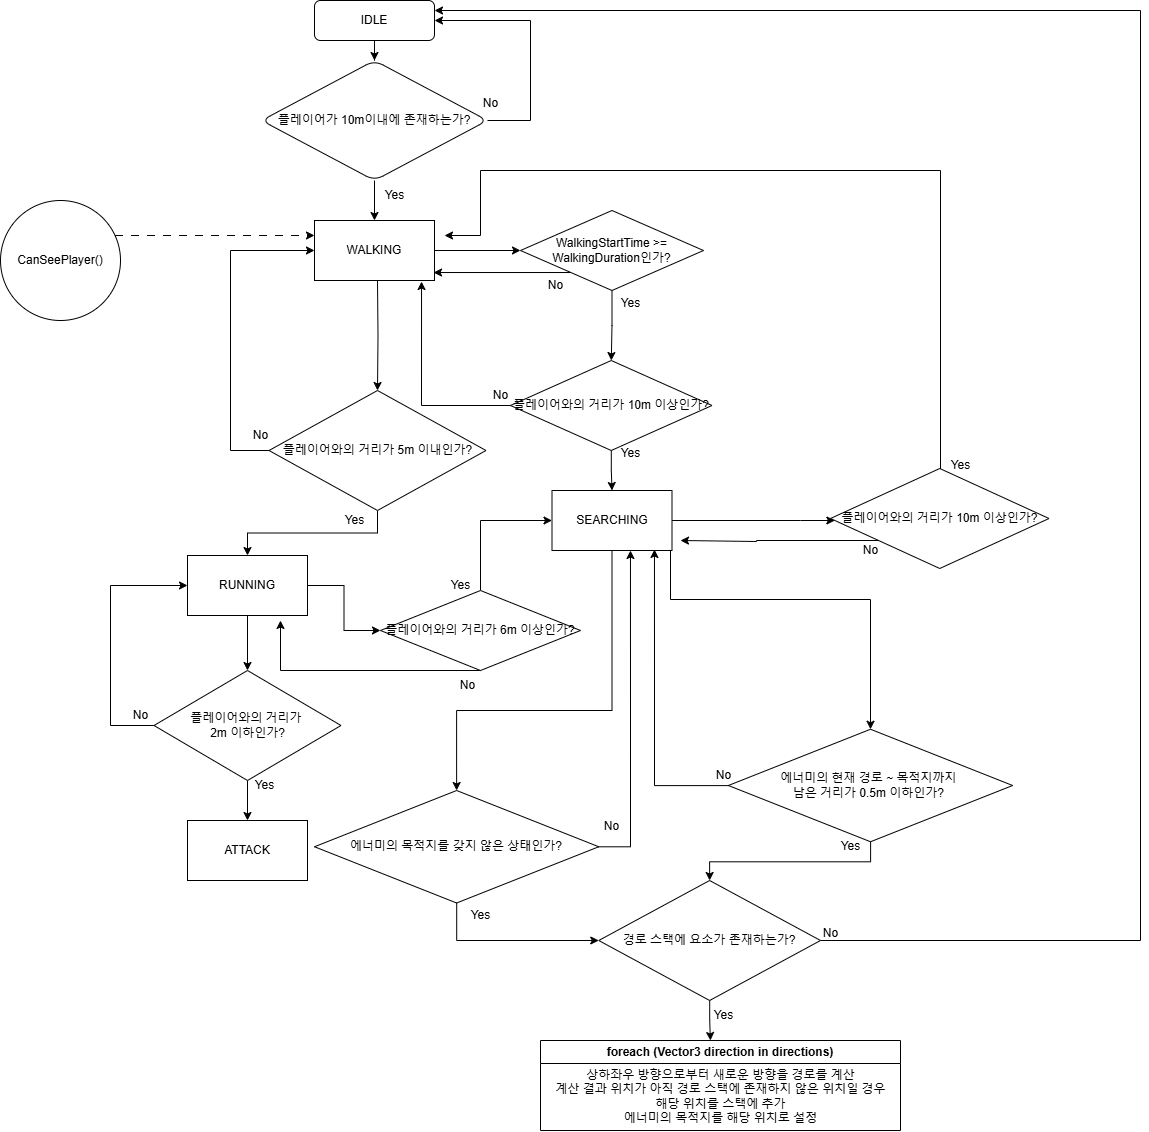

The diagram above was exported from draw.io. Its source (the exported page's mxGraphModel, read from the mxfile embedded in the PNG):
<mxGraphModel dx="1106" dy="613" grid="1" gridSize="10" guides="1" tooltips="1" connect="1" arrows="1" fold="1" page="1" pageScale="1" pageWidth="827" pageHeight="1169" background="#FFFFFF" math="0" shadow="0">
  <root>
    <mxCell id="WIyWlLk6GJQsqaUBKTNV-0" />
    <mxCell id="WIyWlLk6GJQsqaUBKTNV-1" parent="WIyWlLk6GJQsqaUBKTNV-0" />
    <mxCell id="p3cxSBzOVDl9-8aDD1eR-1" value="" style="edgeStyle=orthogonalEdgeStyle;rounded=0;orthogonalLoop=1;jettySize=auto;html=1;" parent="WIyWlLk6GJQsqaUBKTNV-1" source="WIyWlLk6GJQsqaUBKTNV-3" target="p3cxSBzOVDl9-8aDD1eR-0" edge="1">
      <mxGeometry relative="1" as="geometry" />
    </mxCell>
    <mxCell id="WIyWlLk6GJQsqaUBKTNV-3" value="IDLE" style="rounded=1;whiteSpace=wrap;html=1;fontSize=12;glass=0;strokeWidth=1;shadow=0;" parent="WIyWlLk6GJQsqaUBKTNV-1" vertex="1">
      <mxGeometry x="354" y="30" width="120" height="40" as="geometry" />
    </mxCell>
    <mxCell id="p3cxSBzOVDl9-8aDD1eR-11" value="" style="edgeStyle=orthogonalEdgeStyle;rounded=0;orthogonalLoop=1;jettySize=auto;html=1;" parent="WIyWlLk6GJQsqaUBKTNV-1" source="p3cxSBzOVDl9-8aDD1eR-0" target="p3cxSBzOVDl9-8aDD1eR-10" edge="1">
      <mxGeometry relative="1" as="geometry" />
    </mxCell>
    <mxCell id="p3cxSBzOVDl9-8aDD1eR-13" style="edgeStyle=orthogonalEdgeStyle;rounded=0;orthogonalLoop=1;jettySize=auto;html=1;entryX=1;entryY=0.5;entryDx=0;entryDy=0;" parent="WIyWlLk6GJQsqaUBKTNV-1" source="p3cxSBzOVDl9-8aDD1eR-0" target="WIyWlLk6GJQsqaUBKTNV-3" edge="1">
      <mxGeometry relative="1" as="geometry">
        <mxPoint x="560" y="60" as="targetPoint" />
        <Array as="points">
          <mxPoint x="570" y="150" />
          <mxPoint x="570" y="50" />
        </Array>
      </mxGeometry>
    </mxCell>
    <mxCell id="p3cxSBzOVDl9-8aDD1eR-0" value="플레이어가 10m이내에 존재하는가?" style="rhombus;whiteSpace=wrap;html=1;rounded=1;glass=0;strokeWidth=1;shadow=0;" parent="WIyWlLk6GJQsqaUBKTNV-1" vertex="1">
      <mxGeometry x="301" y="90" width="226" height="120" as="geometry" />
    </mxCell>
    <mxCell id="p3cxSBzOVDl9-8aDD1eR-26" value="" style="edgeStyle=orthogonalEdgeStyle;rounded=0;orthogonalLoop=1;jettySize=auto;html=1;" parent="WIyWlLk6GJQsqaUBKTNV-1" source="p3cxSBzOVDl9-8aDD1eR-10" target="p3cxSBzOVDl9-8aDD1eR-25" edge="1">
      <mxGeometry relative="1" as="geometry" />
    </mxCell>
    <mxCell id="p3cxSBzOVDl9-8aDD1eR-10" value="WALKING" style="rounded=0;whiteSpace=wrap;html=1;" parent="WIyWlLk6GJQsqaUBKTNV-1" vertex="1">
      <mxGeometry x="354" y="250" width="120" height="60" as="geometry" />
    </mxCell>
    <mxCell id="p3cxSBzOVDl9-8aDD1eR-12" value="Yes" style="text;html=1;align=center;verticalAlign=middle;resizable=0;points=[];autosize=1;strokeColor=none;fillColor=none;" parent="WIyWlLk6GJQsqaUBKTNV-1" vertex="1">
      <mxGeometry x="414" y="210" width="40" height="30" as="geometry" />
    </mxCell>
    <mxCell id="p3cxSBzOVDl9-8aDD1eR-15" value="No" style="text;html=1;align=center;verticalAlign=middle;resizable=0;points=[];autosize=1;strokeColor=none;fillColor=none;" parent="WIyWlLk6GJQsqaUBKTNV-1" vertex="1">
      <mxGeometry x="510" y="118" width="40" height="30" as="geometry" />
    </mxCell>
    <mxCell id="p3cxSBzOVDl9-8aDD1eR-19" value="" style="edgeStyle=orthogonalEdgeStyle;rounded=0;orthogonalLoop=1;jettySize=auto;html=1;" parent="WIyWlLk6GJQsqaUBKTNV-1" target="p3cxSBzOVDl9-8aDD1eR-18" edge="1">
      <mxGeometry relative="1" as="geometry">
        <mxPoint x="417" y="310" as="sourcePoint" />
      </mxGeometry>
    </mxCell>
    <mxCell id="p3cxSBzOVDl9-8aDD1eR-20" style="edgeStyle=orthogonalEdgeStyle;rounded=0;orthogonalLoop=1;jettySize=auto;html=1;entryX=0;entryY=0.5;entryDx=0;entryDy=0;" parent="WIyWlLk6GJQsqaUBKTNV-1" source="p3cxSBzOVDl9-8aDD1eR-18" target="p3cxSBzOVDl9-8aDD1eR-10" edge="1">
      <mxGeometry relative="1" as="geometry">
        <mxPoint x="240" y="280" as="targetPoint" />
        <Array as="points">
          <mxPoint x="270" y="480" />
          <mxPoint x="270" y="280" />
        </Array>
      </mxGeometry>
    </mxCell>
    <mxCell id="p3cxSBzOVDl9-8aDD1eR-23" value="" style="edgeStyle=orthogonalEdgeStyle;rounded=0;orthogonalLoop=1;jettySize=auto;html=1;" parent="WIyWlLk6GJQsqaUBKTNV-1" source="p3cxSBzOVDl9-8aDD1eR-18" target="p3cxSBzOVDl9-8aDD1eR-22" edge="1">
      <mxGeometry relative="1" as="geometry" />
    </mxCell>
    <mxCell id="p3cxSBzOVDl9-8aDD1eR-18" value="플레이어와의 거리가 5m 이내인가?" style="rhombus;whiteSpace=wrap;html=1;rounded=0;" parent="WIyWlLk6GJQsqaUBKTNV-1" vertex="1">
      <mxGeometry x="308.5" y="420" width="217" height="120" as="geometry" />
    </mxCell>
    <mxCell id="p3cxSBzOVDl9-8aDD1eR-21" value="No" style="text;html=1;align=center;verticalAlign=middle;resizable=0;points=[];autosize=1;strokeColor=none;fillColor=none;" parent="WIyWlLk6GJQsqaUBKTNV-1" vertex="1">
      <mxGeometry x="280" y="450" width="40" height="30" as="geometry" />
    </mxCell>
    <mxCell id="p3cxSBzOVDl9-8aDD1eR-38" value="" style="edgeStyle=orthogonalEdgeStyle;rounded=0;orthogonalLoop=1;jettySize=auto;html=1;" parent="WIyWlLk6GJQsqaUBKTNV-1" source="p3cxSBzOVDl9-8aDD1eR-22" target="p3cxSBzOVDl9-8aDD1eR-37" edge="1">
      <mxGeometry relative="1" as="geometry" />
    </mxCell>
    <mxCell id="p3cxSBzOVDl9-8aDD1eR-45" value="" style="edgeStyle=orthogonalEdgeStyle;rounded=0;orthogonalLoop=1;jettySize=auto;html=1;" parent="WIyWlLk6GJQsqaUBKTNV-1" source="p3cxSBzOVDl9-8aDD1eR-22" target="p3cxSBzOVDl9-8aDD1eR-44" edge="1">
      <mxGeometry relative="1" as="geometry" />
    </mxCell>
    <mxCell id="p3cxSBzOVDl9-8aDD1eR-22" value="RUNNING" style="whiteSpace=wrap;html=1;rounded=0;" parent="WIyWlLk6GJQsqaUBKTNV-1" vertex="1">
      <mxGeometry x="227" y="585" width="120" height="60" as="geometry" />
    </mxCell>
    <mxCell id="p3cxSBzOVDl9-8aDD1eR-24" value="Yes" style="text;html=1;align=center;verticalAlign=middle;resizable=0;points=[];autosize=1;strokeColor=none;fillColor=none;" parent="WIyWlLk6GJQsqaUBKTNV-1" vertex="1">
      <mxGeometry x="374" y="535" width="40" height="30" as="geometry" />
    </mxCell>
    <mxCell id="p3cxSBzOVDl9-8aDD1eR-30" value="" style="edgeStyle=orthogonalEdgeStyle;rounded=0;orthogonalLoop=1;jettySize=auto;html=1;" parent="WIyWlLk6GJQsqaUBKTNV-1" source="p3cxSBzOVDl9-8aDD1eR-25" target="p3cxSBzOVDl9-8aDD1eR-29" edge="1">
      <mxGeometry relative="1" as="geometry" />
    </mxCell>
    <mxCell id="p3cxSBzOVDl9-8aDD1eR-25" value="WalkingStartTime &amp;gt;= WalkingDuration인가?" style="rhombus;whiteSpace=wrap;html=1;rounded=0;" parent="WIyWlLk6GJQsqaUBKTNV-1" vertex="1">
      <mxGeometry x="560" y="240" width="183" height="80" as="geometry" />
    </mxCell>
    <mxCell id="p3cxSBzOVDl9-8aDD1eR-27" style="edgeStyle=orthogonalEdgeStyle;rounded=0;orthogonalLoop=1;jettySize=auto;html=1;entryX=0.992;entryY=0.867;entryDx=0;entryDy=0;entryPerimeter=0;" parent="WIyWlLk6GJQsqaUBKTNV-1" source="p3cxSBzOVDl9-8aDD1eR-25" target="p3cxSBzOVDl9-8aDD1eR-10" edge="1">
      <mxGeometry relative="1" as="geometry">
        <Array as="points">
          <mxPoint x="590" y="302" />
          <mxPoint x="590" y="302" />
        </Array>
      </mxGeometry>
    </mxCell>
    <mxCell id="p3cxSBzOVDl9-8aDD1eR-28" value="No" style="text;html=1;align=center;verticalAlign=middle;resizable=0;points=[];autosize=1;strokeColor=none;fillColor=none;" parent="WIyWlLk6GJQsqaUBKTNV-1" vertex="1">
      <mxGeometry x="575" y="300" width="40" height="30" as="geometry" />
    </mxCell>
    <mxCell id="p3cxSBzOVDl9-8aDD1eR-32" value="" style="edgeStyle=orthogonalEdgeStyle;rounded=0;orthogonalLoop=1;jettySize=auto;html=1;" parent="WIyWlLk6GJQsqaUBKTNV-1" source="p3cxSBzOVDl9-8aDD1eR-29" target="p3cxSBzOVDl9-8aDD1eR-31" edge="1">
      <mxGeometry relative="1" as="geometry" />
    </mxCell>
    <mxCell id="p3cxSBzOVDl9-8aDD1eR-29" value="플레이어와의 거리가 10m 이상인가?" style="rhombus;whiteSpace=wrap;html=1;rounded=0;" parent="WIyWlLk6GJQsqaUBKTNV-1" vertex="1">
      <mxGeometry x="550" y="390" width="201.5" height="90" as="geometry" />
    </mxCell>
    <mxCell id="p3cxSBzOVDl9-8aDD1eR-52" value="" style="edgeStyle=orthogonalEdgeStyle;rounded=0;orthogonalLoop=1;jettySize=auto;html=1;" parent="WIyWlLk6GJQsqaUBKTNV-1" source="p3cxSBzOVDl9-8aDD1eR-31" target="p3cxSBzOVDl9-8aDD1eR-51" edge="1">
      <mxGeometry relative="1" as="geometry">
        <Array as="points">
          <mxPoint x="840" y="550" />
          <mxPoint x="840" y="550" />
        </Array>
      </mxGeometry>
    </mxCell>
    <mxCell id="p3cxSBzOVDl9-8aDD1eR-63" style="edgeStyle=orthogonalEdgeStyle;rounded=0;orthogonalLoop=1;jettySize=auto;html=1;entryX=0.5;entryY=0;entryDx=0;entryDy=0;" parent="WIyWlLk6GJQsqaUBKTNV-1" source="p3cxSBzOVDl9-8aDD1eR-31" target="p3cxSBzOVDl9-8aDD1eR-55" edge="1">
      <mxGeometry relative="1" as="geometry">
        <Array as="points">
          <mxPoint x="710" y="629" />
          <mxPoint x="910" y="629" />
        </Array>
      </mxGeometry>
    </mxCell>
    <mxCell id="p3cxSBzOVDl9-8aDD1eR-74" style="edgeStyle=orthogonalEdgeStyle;rounded=0;orthogonalLoop=1;jettySize=auto;html=1;entryX=0.5;entryY=0;entryDx=0;entryDy=0;" parent="WIyWlLk6GJQsqaUBKTNV-1" source="p3cxSBzOVDl9-8aDD1eR-31" target="p3cxSBzOVDl9-8aDD1eR-59" edge="1">
      <mxGeometry relative="1" as="geometry">
        <Array as="points">
          <mxPoint x="652" y="740" />
          <mxPoint x="496" y="740" />
        </Array>
      </mxGeometry>
    </mxCell>
    <mxCell id="p3cxSBzOVDl9-8aDD1eR-31" value="SEARCHING" style="whiteSpace=wrap;html=1;rounded=0;" parent="WIyWlLk6GJQsqaUBKTNV-1" vertex="1">
      <mxGeometry x="591.5" y="520" width="120" height="60" as="geometry" />
    </mxCell>
    <mxCell id="p3cxSBzOVDl9-8aDD1eR-33" value="Yes" style="text;html=1;align=center;verticalAlign=middle;resizable=0;points=[];autosize=1;strokeColor=none;fillColor=none;" parent="WIyWlLk6GJQsqaUBKTNV-1" vertex="1">
      <mxGeometry x="650" y="468" width="40" height="30" as="geometry" />
    </mxCell>
    <mxCell id="p3cxSBzOVDl9-8aDD1eR-34" value="Yes" style="text;html=1;align=center;verticalAlign=middle;resizable=0;points=[];autosize=1;strokeColor=none;fillColor=none;" parent="WIyWlLk6GJQsqaUBKTNV-1" vertex="1">
      <mxGeometry x="650" y="318" width="40" height="30" as="geometry" />
    </mxCell>
    <mxCell id="p3cxSBzOVDl9-8aDD1eR-35" style="edgeStyle=orthogonalEdgeStyle;rounded=0;orthogonalLoop=1;jettySize=auto;html=1;entryX=0.892;entryY=1.017;entryDx=0;entryDy=0;entryPerimeter=0;" parent="WIyWlLk6GJQsqaUBKTNV-1" source="p3cxSBzOVDl9-8aDD1eR-29" target="p3cxSBzOVDl9-8aDD1eR-10" edge="1">
      <mxGeometry relative="1" as="geometry" />
    </mxCell>
    <mxCell id="p3cxSBzOVDl9-8aDD1eR-36" value="No" style="text;html=1;align=center;verticalAlign=middle;resizable=0;points=[];autosize=1;strokeColor=none;fillColor=none;" parent="WIyWlLk6GJQsqaUBKTNV-1" vertex="1">
      <mxGeometry x="520" y="410" width="40" height="30" as="geometry" />
    </mxCell>
    <mxCell id="p3cxSBzOVDl9-8aDD1eR-40" value="" style="edgeStyle=orthogonalEdgeStyle;rounded=0;orthogonalLoop=1;jettySize=auto;html=1;" parent="WIyWlLk6GJQsqaUBKTNV-1" source="p3cxSBzOVDl9-8aDD1eR-37" target="p3cxSBzOVDl9-8aDD1eR-39" edge="1">
      <mxGeometry relative="1" as="geometry" />
    </mxCell>
    <mxCell id="p3cxSBzOVDl9-8aDD1eR-42" style="edgeStyle=orthogonalEdgeStyle;rounded=0;orthogonalLoop=1;jettySize=auto;html=1;entryX=0;entryY=0.5;entryDx=0;entryDy=0;" parent="WIyWlLk6GJQsqaUBKTNV-1" source="p3cxSBzOVDl9-8aDD1eR-37" target="p3cxSBzOVDl9-8aDD1eR-22" edge="1">
      <mxGeometry relative="1" as="geometry">
        <mxPoint x="120" y="610" as="targetPoint" />
        <Array as="points">
          <mxPoint x="150" y="755" />
          <mxPoint x="150" y="615" />
        </Array>
      </mxGeometry>
    </mxCell>
    <mxCell id="p3cxSBzOVDl9-8aDD1eR-37" value="플레이어와의 거리가&amp;nbsp;&lt;div&gt;2m 이하인가?&lt;/div&gt;" style="rhombus;whiteSpace=wrap;html=1;rounded=0;" parent="WIyWlLk6GJQsqaUBKTNV-1" vertex="1">
      <mxGeometry x="193.5" y="700" width="187" height="110" as="geometry" />
    </mxCell>
    <mxCell id="p3cxSBzOVDl9-8aDD1eR-39" value="ATTACK" style="whiteSpace=wrap;html=1;rounded=0;" parent="WIyWlLk6GJQsqaUBKTNV-1" vertex="1">
      <mxGeometry x="227" y="850" width="120" height="60" as="geometry" />
    </mxCell>
    <mxCell id="p3cxSBzOVDl9-8aDD1eR-41" value="Yes" style="text;html=1;align=center;verticalAlign=middle;resizable=0;points=[];autosize=1;strokeColor=none;fillColor=none;" parent="WIyWlLk6GJQsqaUBKTNV-1" vertex="1">
      <mxGeometry x="284" y="800" width="40" height="30" as="geometry" />
    </mxCell>
    <mxCell id="p3cxSBzOVDl9-8aDD1eR-43" value="No" style="text;html=1;align=center;verticalAlign=middle;resizable=0;points=[];autosize=1;strokeColor=none;fillColor=none;" parent="WIyWlLk6GJQsqaUBKTNV-1" vertex="1">
      <mxGeometry x="160" y="730" width="40" height="30" as="geometry" />
    </mxCell>
    <mxCell id="p3cxSBzOVDl9-8aDD1eR-46" style="edgeStyle=orthogonalEdgeStyle;rounded=0;orthogonalLoop=1;jettySize=auto;html=1;entryX=0;entryY=0.5;entryDx=0;entryDy=0;" parent="WIyWlLk6GJQsqaUBKTNV-1" source="p3cxSBzOVDl9-8aDD1eR-44" target="p3cxSBzOVDl9-8aDD1eR-31" edge="1">
      <mxGeometry relative="1" as="geometry" />
    </mxCell>
    <mxCell id="p3cxSBzOVDl9-8aDD1eR-48" style="edgeStyle=orthogonalEdgeStyle;rounded=0;orthogonalLoop=1;jettySize=auto;html=1;" parent="WIyWlLk6GJQsqaUBKTNV-1" source="p3cxSBzOVDl9-8aDD1eR-44" edge="1">
      <mxGeometry relative="1" as="geometry">
        <mxPoint x="423" y="695" as="sourcePoint" />
        <mxPoint x="320" y="650" as="targetPoint" />
        <Array as="points">
          <mxPoint x="320" y="700" />
        </Array>
      </mxGeometry>
    </mxCell>
    <mxCell id="p3cxSBzOVDl9-8aDD1eR-44" value="플레이어와의 거리가 6m 이상인가?" style="rhombus;whiteSpace=wrap;html=1;rounded=0;" parent="WIyWlLk6GJQsqaUBKTNV-1" vertex="1">
      <mxGeometry x="420" y="620" width="200" height="80" as="geometry" />
    </mxCell>
    <mxCell id="p3cxSBzOVDl9-8aDD1eR-47" value="Yes" style="text;html=1;align=center;verticalAlign=middle;resizable=0;points=[];autosize=1;strokeColor=none;fillColor=none;" parent="WIyWlLk6GJQsqaUBKTNV-1" vertex="1">
      <mxGeometry x="480" y="600" width="40" height="30" as="geometry" />
    </mxCell>
    <mxCell id="p3cxSBzOVDl9-8aDD1eR-49" value="No" style="text;html=1;align=center;verticalAlign=middle;resizable=0;points=[];autosize=1;strokeColor=none;fillColor=none;" parent="WIyWlLk6GJQsqaUBKTNV-1" vertex="1">
      <mxGeometry x="487" y="700" width="40" height="30" as="geometry" />
    </mxCell>
    <mxCell id="p3cxSBzOVDl9-8aDD1eR-53" style="edgeStyle=orthogonalEdgeStyle;rounded=0;orthogonalLoop=1;jettySize=auto;html=1;entryX=1;entryY=0.25;entryDx=0;entryDy=0;" parent="WIyWlLk6GJQsqaUBKTNV-1" edge="1">
      <mxGeometry relative="1" as="geometry">
        <mxPoint x="980" y="502.2334096109839" as="sourcePoint" />
        <mxPoint x="484" y="265" as="targetPoint" />
        <Array as="points">
          <mxPoint x="980" y="200" />
          <mxPoint x="520" y="200" />
          <mxPoint x="520" y="265" />
        </Array>
      </mxGeometry>
    </mxCell>
    <mxCell id="p3cxSBzOVDl9-8aDD1eR-72" style="edgeStyle=orthogonalEdgeStyle;rounded=0;orthogonalLoop=1;jettySize=auto;html=1;" parent="WIyWlLk6GJQsqaUBKTNV-1" source="p3cxSBzOVDl9-8aDD1eR-51" edge="1">
      <mxGeometry relative="1" as="geometry">
        <mxPoint x="720" y="570" as="targetPoint" />
        <Array as="points">
          <mxPoint x="796" y="570" />
          <mxPoint x="796" y="571" />
        </Array>
      </mxGeometry>
    </mxCell>
    <mxCell id="p3cxSBzOVDl9-8aDD1eR-51" value="플레이어와의 거리가 10m 이상인가?" style="rhombus;whiteSpace=wrap;html=1;rounded=0;" parent="WIyWlLk6GJQsqaUBKTNV-1" vertex="1">
      <mxGeometry x="870" y="498" width="218.5" height="100" as="geometry" />
    </mxCell>
    <mxCell id="p3cxSBzOVDl9-8aDD1eR-54" value="Yes" style="text;html=1;align=center;verticalAlign=middle;resizable=0;points=[];autosize=1;strokeColor=none;fillColor=none;" parent="WIyWlLk6GJQsqaUBKTNV-1" vertex="1">
      <mxGeometry x="980" y="480" width="40" height="30" as="geometry" />
    </mxCell>
    <mxCell id="p3cxSBzOVDl9-8aDD1eR-82" style="edgeStyle=orthogonalEdgeStyle;rounded=0;orthogonalLoop=1;jettySize=auto;html=1;entryX=0.5;entryY=0;entryDx=0;entryDy=0;" parent="WIyWlLk6GJQsqaUBKTNV-1" source="p3cxSBzOVDl9-8aDD1eR-55" target="p3cxSBzOVDl9-8aDD1eR-77" edge="1">
      <mxGeometry relative="1" as="geometry" />
    </mxCell>
    <mxCell id="p3cxSBzOVDl9-8aDD1eR-55" value="에너미의 현재 경로 ~ 목적지까지&amp;nbsp;&lt;div&gt;남은 거리가 0.5m 이하인가?&amp;nbsp;&lt;/div&gt;" style="rhombus;whiteSpace=wrap;html=1;rounded=0;" parent="WIyWlLk6GJQsqaUBKTNV-1" vertex="1">
      <mxGeometry x="767.88" y="758.75" width="284.25" height="112.5" as="geometry" />
    </mxCell>
    <mxCell id="p3cxSBzOVDl9-8aDD1eR-57" value="No" style="text;html=1;align=center;verticalAlign=middle;resizable=0;points=[];autosize=1;strokeColor=none;fillColor=none;" parent="WIyWlLk6GJQsqaUBKTNV-1" vertex="1">
      <mxGeometry x="890.01" y="565" width="40" height="30" as="geometry" />
    </mxCell>
    <mxCell id="p3cxSBzOVDl9-8aDD1eR-81" style="edgeStyle=orthogonalEdgeStyle;rounded=0;orthogonalLoop=1;jettySize=auto;html=1;entryX=0;entryY=0.5;entryDx=0;entryDy=0;" parent="WIyWlLk6GJQsqaUBKTNV-1" source="p3cxSBzOVDl9-8aDD1eR-59" target="p3cxSBzOVDl9-8aDD1eR-77" edge="1">
      <mxGeometry relative="1" as="geometry" />
    </mxCell>
    <mxCell id="p3cxSBzOVDl9-8aDD1eR-59" value="에너미의 목적지를 갖지 않은 상태인가?" style="rhombus;whiteSpace=wrap;html=1;rounded=0;" parent="WIyWlLk6GJQsqaUBKTNV-1" vertex="1">
      <mxGeometry x="354" y="820" width="284.25" height="112.5" as="geometry" />
    </mxCell>
    <mxCell id="p3cxSBzOVDl9-8aDD1eR-61" value="Yes" style="text;html=1;align=center;verticalAlign=middle;resizable=0;points=[];autosize=1;strokeColor=none;fillColor=none;" parent="WIyWlLk6GJQsqaUBKTNV-1" vertex="1">
      <mxGeometry x="870" y="861.25" width="40" height="30" as="geometry" />
    </mxCell>
    <mxCell id="p3cxSBzOVDl9-8aDD1eR-66" value="No" style="text;html=1;align=center;verticalAlign=middle;resizable=0;points=[];autosize=1;strokeColor=none;fillColor=none;" parent="WIyWlLk6GJQsqaUBKTNV-1" vertex="1">
      <mxGeometry x="743" y="790" width="40" height="30" as="geometry" />
    </mxCell>
    <mxCell id="p3cxSBzOVDl9-8aDD1eR-69" value="No" style="text;html=1;align=center;verticalAlign=middle;resizable=0;points=[];autosize=1;strokeColor=none;fillColor=none;" parent="WIyWlLk6GJQsqaUBKTNV-1" vertex="1">
      <mxGeometry x="630.75" y="841.25" width="40" height="30" as="geometry" />
    </mxCell>
    <mxCell id="p3cxSBzOVDl9-8aDD1eR-73" style="edgeStyle=orthogonalEdgeStyle;rounded=0;orthogonalLoop=1;jettySize=auto;html=1;entryX=0.854;entryY=0.983;entryDx=0;entryDy=0;entryPerimeter=0;" parent="WIyWlLk6GJQsqaUBKTNV-1" source="p3cxSBzOVDl9-8aDD1eR-55" target="p3cxSBzOVDl9-8aDD1eR-31" edge="1">
      <mxGeometry relative="1" as="geometry" />
    </mxCell>
    <mxCell id="p3cxSBzOVDl9-8aDD1eR-75" style="edgeStyle=orthogonalEdgeStyle;rounded=0;orthogonalLoop=1;jettySize=auto;html=1;entryX=0.654;entryY=1;entryDx=0;entryDy=0;entryPerimeter=0;" parent="WIyWlLk6GJQsqaUBKTNV-1" source="p3cxSBzOVDl9-8aDD1eR-59" target="p3cxSBzOVDl9-8aDD1eR-31" edge="1">
      <mxGeometry relative="1" as="geometry">
        <Array as="points">
          <mxPoint x="670" y="876" />
        </Array>
      </mxGeometry>
    </mxCell>
    <mxCell id="p3cxSBzOVDl9-8aDD1eR-76" value="Yes" style="text;html=1;align=center;verticalAlign=middle;resizable=0;points=[];autosize=1;strokeColor=none;fillColor=none;" parent="WIyWlLk6GJQsqaUBKTNV-1" vertex="1">
      <mxGeometry x="500" y="930" width="40" height="30" as="geometry" />
    </mxCell>
    <mxCell id="p3cxSBzOVDl9-8aDD1eR-85" value="" style="edgeStyle=orthogonalEdgeStyle;rounded=0;orthogonalLoop=1;jettySize=auto;html=1;entryX=0.472;entryY=0;entryDx=0;entryDy=0;entryPerimeter=0;" parent="WIyWlLk6GJQsqaUBKTNV-1" source="p3cxSBzOVDl9-8aDD1eR-77" target="p3cxSBzOVDl9-8aDD1eR-83" edge="1">
      <mxGeometry relative="1" as="geometry">
        <mxPoint x="750" y="1061" as="targetPoint" />
      </mxGeometry>
    </mxCell>
    <mxCell id="p3cxSBzOVDl9-8aDD1eR-87" style="edgeStyle=orthogonalEdgeStyle;rounded=0;orthogonalLoop=1;jettySize=auto;html=1;entryX=1;entryY=0.25;entryDx=0;entryDy=0;" parent="WIyWlLk6GJQsqaUBKTNV-1" source="p3cxSBzOVDl9-8aDD1eR-77" target="WIyWlLk6GJQsqaUBKTNV-3" edge="1">
      <mxGeometry relative="1" as="geometry">
        <Array as="points">
          <mxPoint x="1180" y="970" />
          <mxPoint x="1180" y="40" />
        </Array>
      </mxGeometry>
    </mxCell>
    <mxCell id="p3cxSBzOVDl9-8aDD1eR-77" value="경로 스택에 요소가 존재하는가?" style="rhombus;whiteSpace=wrap;html=1;" parent="WIyWlLk6GJQsqaUBKTNV-1" vertex="1">
      <mxGeometry x="638.25" y="910" width="221.75" height="120" as="geometry" />
    </mxCell>
    <mxCell id="p3cxSBzOVDl9-8aDD1eR-83" value="foreach (Vector3 direction in directions)" style="swimlane;whiteSpace=wrap;html=1;" parent="WIyWlLk6GJQsqaUBKTNV-1" vertex="1">
      <mxGeometry x="580" y="1070" width="360" height="90" as="geometry" />
    </mxCell>
    <mxCell id="p3cxSBzOVDl9-8aDD1eR-84" value="상하좌우 방향으로부터 새로운 방향을 경로를 계산&lt;div&gt;계산 결과 위치가 아직 경로 스택에 존재하지 않은 위치일 경우&lt;/div&gt;&lt;div&gt;해당 위치를 스택에 추가&lt;/div&gt;&lt;div&gt;에너미의 목적지를 해당 위치로 설정&lt;/div&gt;" style="text;html=1;align=center;verticalAlign=middle;resizable=0;points=[];autosize=1;strokeColor=none;fillColor=none;" parent="WIyWlLk6GJQsqaUBKTNV-1" vertex="1">
      <mxGeometry x="585" y="1091" width="350" height="70" as="geometry" />
    </mxCell>
    <mxCell id="p3cxSBzOVDl9-8aDD1eR-86" value="Yes" style="text;html=1;align=center;verticalAlign=middle;resizable=0;points=[];autosize=1;strokeColor=none;fillColor=none;" parent="WIyWlLk6GJQsqaUBKTNV-1" vertex="1">
      <mxGeometry x="743" y="1030" width="40" height="30" as="geometry" />
    </mxCell>
    <mxCell id="p3cxSBzOVDl9-8aDD1eR-88" value="No" style="text;html=1;align=center;verticalAlign=middle;resizable=0;points=[];autosize=1;strokeColor=none;fillColor=none;" parent="WIyWlLk6GJQsqaUBKTNV-1" vertex="1">
      <mxGeometry x="850" y="948" width="40" height="30" as="geometry" />
    </mxCell>
    <mxCell id="p3cxSBzOVDl9-8aDD1eR-90" style="edgeStyle=orthogonalEdgeStyle;rounded=0;orthogonalLoop=1;jettySize=auto;html=1;entryX=0;entryY=0.25;entryDx=0;entryDy=0;dashed=1;dashPattern=8 8;" parent="WIyWlLk6GJQsqaUBKTNV-1" source="p3cxSBzOVDl9-8aDD1eR-89" target="p3cxSBzOVDl9-8aDD1eR-10" edge="1">
      <mxGeometry relative="1" as="geometry">
        <Array as="points">
          <mxPoint x="280" y="265" />
          <mxPoint x="280" y="265" />
        </Array>
      </mxGeometry>
    </mxCell>
    <mxCell id="p3cxSBzOVDl9-8aDD1eR-89" value="CanSeePlayer()" style="ellipse;whiteSpace=wrap;html=1;aspect=fixed;" parent="WIyWlLk6GJQsqaUBKTNV-1" vertex="1">
      <mxGeometry x="40" y="230" width="120" height="120" as="geometry" />
    </mxCell>
  </root>
</mxGraphModel>